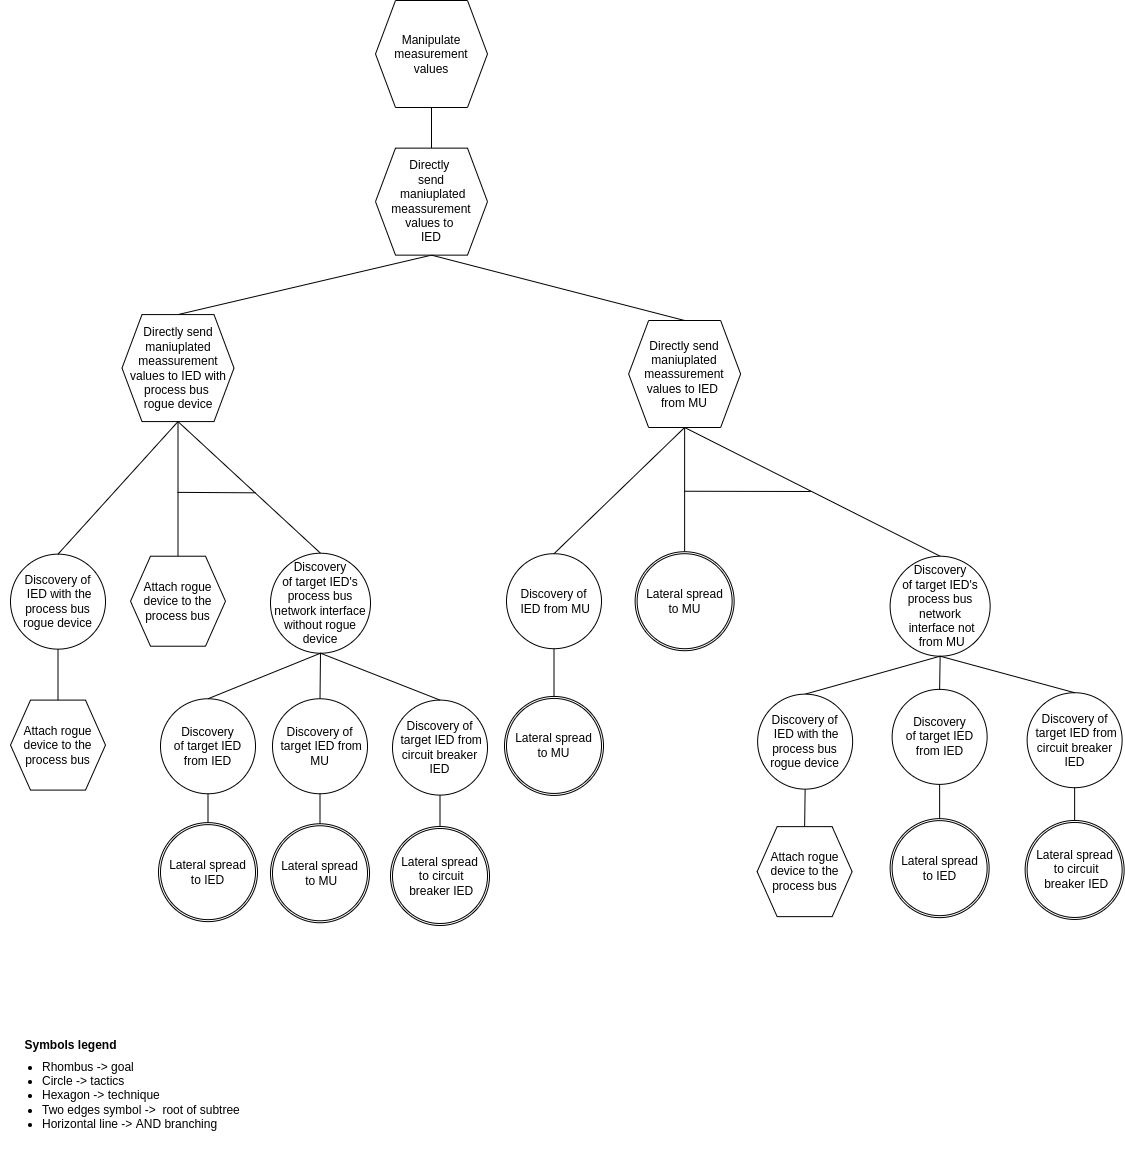

The diagram above was exported from draw.io. Its source (the exported page's mxGraphModel, read from the mxfile embedded in the PNG):
<mxGraphModel dx="3972" dy="905" grid="1" gridSize="10" guides="1" tooltips="1" connect="1" arrows="1" fold="1" page="1" pageScale="1" pageWidth="850" pageHeight="1100" math="0" shadow="0">
  <root>
    <mxCell id="0" />
    <mxCell id="1" parent="0" />
    <mxCell id="q_Y1FQsj2ikYlkpA-Gyn-50" value="&lt;font style=&quot;font-size: 12px&quot;&gt;Symbols legend&lt;/font&gt;" style="text;strokeColor=none;fillColor=none;html=1;fontSize=24;fontStyle=1;verticalAlign=middle;align=center;" parent="1" vertex="1">
      <mxGeometry x="-2530" y="1100.6999999999998" width="100" height="40" as="geometry" />
    </mxCell>
    <mxCell id="q_Y1FQsj2ikYlkpA-Gyn-52" value="&lt;ul&gt;&lt;li&gt;&lt;span&gt;Rhombus -&amp;gt; goal&lt;/span&gt;&lt;/li&gt;&lt;li&gt;&lt;span&gt;Circle -&amp;gt; tactics&lt;/span&gt;&lt;br&gt;&lt;/li&gt;&lt;li&gt;Hexagon -&amp;gt; technique&lt;/li&gt;&lt;li&gt;Two edges symbol -&amp;gt;&amp;nbsp; root of subtree&lt;/li&gt;&lt;li&gt;Horizontal line -&amp;gt; AND branching&lt;/li&gt;&lt;/ul&gt;" style="text;strokeColor=none;fillColor=none;html=1;whiteSpace=wrap;verticalAlign=middle;overflow=hidden;fontSize=12;" parent="1" vertex="1">
      <mxGeometry x="-2550" y="1110.7" width="256" height="129.3" as="geometry" />
    </mxCell>
    <mxCell id="9H-tE4e6yT4y3pQhg7dt-3" value="" style="endArrow=none;html=1;rounded=0;entryX=0.5;entryY=0;entryDx=0;entryDy=0;exitX=0.5;exitY=1;exitDx=0;exitDy=0;" parent="1" source="nbdmeN9ukbkjmMOt9uIb-3" target="2dhj_4RlpSU6l_lUr5A2-26" edge="1">
      <mxGeometry width="50" height="50" relative="1" as="geometry">
        <mxPoint x="-1280" y="283.52" as="sourcePoint" />
        <mxPoint x="-1273" y="349.46" as="targetPoint" />
      </mxGeometry>
    </mxCell>
    <mxCell id="9H-tE4e6yT4y3pQhg7dt-4" value="" style="endArrow=none;html=1;rounded=0;exitX=0.5;exitY=0;exitDx=0;exitDy=0;entryX=0.5;entryY=1;entryDx=0;entryDy=0;" parent="1" source="nbdmeN9ukbkjmMOt9uIb-3" target="nbdmeN9ukbkjmMOt9uIb-6" edge="1">
      <mxGeometry width="50" height="50" relative="1" as="geometry">
        <mxPoint x="-916.79" y="221.5" as="sourcePoint" />
        <mxPoint x="-168.25" y="140.5" as="targetPoint" />
      </mxGeometry>
    </mxCell>
    <mxCell id="nbdmeN9ukbkjmMOt9uIb-3" value="Directly &lt;br&gt;send&lt;br&gt;&amp;nbsp;maniuplated meassurement values to &lt;br&gt;IED" style="shape=hexagon;perimeter=hexagonPerimeter2;whiteSpace=wrap;html=1;fixedSize=1;" parent="1" vertex="1">
      <mxGeometry x="-2175" y="227.63999999999996" width="112" height="107" as="geometry" />
    </mxCell>
    <mxCell id="nbdmeN9ukbkjmMOt9uIb-6" value="Manipulate measurement values" style="shape=hexagon;perimeter=hexagonPerimeter2;whiteSpace=wrap;html=1;fixedSize=1;" parent="1" vertex="1">
      <mxGeometry x="-2175" y="80" width="112" height="107" as="geometry" />
    </mxCell>
    <mxCell id="XJ2tN9Py6yjStrmt5Zez-1" value="Attach rogue device to the process bus" style="shape=hexagon;perimeter=hexagonPerimeter2;whiteSpace=wrap;html=1;fixedSize=1;" parent="1" vertex="1">
      <mxGeometry x="-2540" y="779.5999999999999" width="95" height="90" as="geometry" />
    </mxCell>
    <mxCell id="XJ2tN9Py6yjStrmt5Zez-3" value="" style="endArrow=none;html=1;rounded=0;entryX=0.5;entryY=0;entryDx=0;entryDy=0;exitX=0.5;exitY=1;exitDx=0;exitDy=0;" parent="1" source="XJ2tN9Py6yjStrmt5Zez-5" target="XJ2tN9Py6yjStrmt5Zez-1" edge="1">
      <mxGeometry width="50" height="50" relative="1" as="geometry">
        <mxPoint x="-2472.75" y="739.4499999999999" as="sourcePoint" />
        <mxPoint x="-2492.75" y="779.4499999999999" as="targetPoint" />
      </mxGeometry>
    </mxCell>
    <mxCell id="XJ2tN9Py6yjStrmt5Zez-5" value="Discovery of&lt;br&gt;&amp;nbsp;IED with the process bus rogue device" style="ellipse;whiteSpace=wrap;html=1;aspect=fixed;" parent="1" vertex="1">
      <mxGeometry x="-2540" y="633.65" width="95" height="95" as="geometry" />
    </mxCell>
    <mxCell id="jbwDA76QQzVgQkV8scoy-10" value="" style="endArrow=none;html=1;rounded=0;exitX=0.5;exitY=1;exitDx=0;exitDy=0;entryX=0.5;entryY=0;entryDx=0;entryDy=0;" parent="1" source="nbdmeN9ukbkjmMOt9uIb-3" target="2dhj_4RlpSU6l_lUr5A2-30" edge="1">
      <mxGeometry width="50" height="50" relative="1" as="geometry">
        <mxPoint x="-1049.25" y="308.54999999999995" as="sourcePoint" />
        <mxPoint x="-971.25" y="328.54999999999995" as="targetPoint" />
      </mxGeometry>
    </mxCell>
    <mxCell id="UMl55oz8q9rSYLJt5LJV-1" value="Discovery of&lt;br&gt;&amp;nbsp;IED from MU" style="ellipse;whiteSpace=wrap;html=1;aspect=fixed;" parent="1" vertex="1">
      <mxGeometry x="-2044" y="633.21" width="95" height="95" as="geometry" />
    </mxCell>
    <mxCell id="UMl55oz8q9rSYLJt5LJV-4" value="" style="endArrow=none;html=1;rounded=0;entryX=0.5;entryY=1;entryDx=0;entryDy=0;" parent="1" source="Eut872XBqRHc3ZrEKKBh-3" target="UMl55oz8q9rSYLJt5LJV-1" edge="1">
      <mxGeometry width="50" height="50" relative="1" as="geometry">
        <mxPoint x="-2050" y="760" as="sourcePoint" />
        <mxPoint x="-1982.5" y="787.17" as="targetPoint" />
        <Array as="points" />
      </mxGeometry>
    </mxCell>
    <mxCell id="2dhj_4RlpSU6l_lUr5A2-26" value="Directly send maniuplated meassurement values to IED with process bus &lt;br&gt;rogue device" style="shape=hexagon;perimeter=hexagonPerimeter2;whiteSpace=wrap;html=1;fixedSize=1;" parent="1" vertex="1">
      <mxGeometry x="-2428.5" y="394.08000000000004" width="112" height="107" as="geometry" />
    </mxCell>
    <mxCell id="2dhj_4RlpSU6l_lUr5A2-29" value="" style="endArrow=none;html=1;rounded=0;exitX=0.5;exitY=1;exitDx=0;exitDy=0;entryX=0.5;entryY=0;entryDx=0;entryDy=0;" parent="1" source="2dhj_4RlpSU6l_lUr5A2-26" target="XJ2tN9Py6yjStrmt5Zez-5" edge="1">
      <mxGeometry width="50" height="50" relative="1" as="geometry">
        <mxPoint x="-2176.5" y="591.67" as="sourcePoint" />
        <mxPoint x="-2187" y="491.73999999999995" as="targetPoint" />
      </mxGeometry>
    </mxCell>
    <mxCell id="2dhj_4RlpSU6l_lUr5A2-30" value="Directly send maniuplated meassurement values to IED &lt;br&gt;from MU" style="shape=hexagon;perimeter=hexagonPerimeter2;whiteSpace=wrap;html=1;fixedSize=1;" parent="1" vertex="1">
      <mxGeometry x="-1921.87" y="399.99999999999994" width="112" height="107" as="geometry" />
    </mxCell>
    <mxCell id="2dhj_4RlpSU6l_lUr5A2-31" value="" style="endArrow=none;html=1;rounded=0;exitX=0.5;exitY=1;exitDx=0;exitDy=0;entryX=0.5;entryY=0;entryDx=0;entryDy=0;" parent="1" source="2dhj_4RlpSU6l_lUr5A2-30" target="UMl55oz8q9rSYLJt5LJV-1" edge="1">
      <mxGeometry width="50" height="50" relative="1" as="geometry">
        <mxPoint x="-1997.62" y="536.8499999999999" as="sourcePoint" />
        <mxPoint x="-2151.37" y="579.28" as="targetPoint" />
      </mxGeometry>
    </mxCell>
    <mxCell id="smcJVb3WNA7G4AS9atrX-1" value="" style="endArrow=none;html=1;rounded=0;exitX=0.5;exitY=1;exitDx=0;exitDy=0;entryX=0.5;entryY=0;entryDx=0;entryDy=0;" parent="1" source="2dhj_4RlpSU6l_lUr5A2-26" target="smcJVb3WNA7G4AS9atrX-4" edge="1">
      <mxGeometry width="50" height="50" relative="1" as="geometry">
        <mxPoint x="-2304" y="484.6900000000001" as="sourcePoint" />
        <mxPoint x="-2493" y="384.69" as="targetPoint" />
      </mxGeometry>
    </mxCell>
    <mxCell id="smcJVb3WNA7G4AS9atrX-2" value="" style="endArrow=none;html=1;rounded=0;exitX=0.5;exitY=1;exitDx=0;exitDy=0;entryX=0.5;entryY=0;entryDx=0;entryDy=0;" parent="1" source="2dhj_4RlpSU6l_lUr5A2-26" target="Wc3BPldIsUcrUfqzeBYM-33" edge="1">
      <mxGeometry width="50" height="50" relative="1" as="geometry">
        <mxPoint x="-2304" y="484.6900000000001" as="sourcePoint" />
        <mxPoint x="-2348" y="609.1899999999999" as="targetPoint" />
      </mxGeometry>
    </mxCell>
    <mxCell id="smcJVb3WNA7G4AS9atrX-3" value="" style="endArrow=none;html=1;rounded=0;" parent="1" edge="1">
      <mxGeometry width="50" height="50" relative="1" as="geometry">
        <mxPoint x="-2373" y="571.86" as="sourcePoint" />
        <mxPoint x="-2295" y="572.3199999999999" as="targetPoint" />
      </mxGeometry>
    </mxCell>
    <mxCell id="smcJVb3WNA7G4AS9atrX-4" value="Attach rogue device to the process bus" style="shape=hexagon;perimeter=hexagonPerimeter2;whiteSpace=wrap;html=1;fixedSize=1;" parent="1" vertex="1">
      <mxGeometry x="-2420" y="635.7099999999999" width="95" height="90" as="geometry" />
    </mxCell>
    <mxCell id="Wc3BPldIsUcrUfqzeBYM-32" value="" style="endArrow=none;html=1;rounded=0;entryX=0.5;entryY=0;entryDx=0;entryDy=0;" parent="1" source="Wc3BPldIsUcrUfqzeBYM-34" edge="1">
      <mxGeometry width="50" height="50" relative="1" as="geometry">
        <mxPoint x="-2342.25" y="876.7599999999998" as="sourcePoint" />
        <mxPoint x="-2342.5" y="907.26" as="targetPoint" />
      </mxGeometry>
    </mxCell>
    <mxCell id="Wc3BPldIsUcrUfqzeBYM-33" value="Discovery&lt;br&gt;of target IED's process bus network interface without rogue device" style="ellipse;whiteSpace=wrap;html=1;aspect=fixed;" parent="1" vertex="1">
      <mxGeometry x="-2280" y="632.7199999999999" width="100" height="100" as="geometry" />
    </mxCell>
    <mxCell id="Wc3BPldIsUcrUfqzeBYM-34" value="Discovery&lt;br&gt;of target IED from IED" style="ellipse;whiteSpace=wrap;html=1;aspect=fixed;" parent="1" vertex="1">
      <mxGeometry x="-2390" y="778.2599999999999" width="95" height="95" as="geometry" />
    </mxCell>
    <mxCell id="Wc3BPldIsUcrUfqzeBYM-35" value="" style="endArrow=none;html=1;rounded=0;entryX=0.5;entryY=0;entryDx=0;entryDy=0;exitX=0.5;exitY=1;exitDx=0;exitDy=0;" parent="1" source="Wc3BPldIsUcrUfqzeBYM-33" target="Wc3BPldIsUcrUfqzeBYM-34" edge="1">
      <mxGeometry width="50" height="50" relative="1" as="geometry">
        <mxPoint x="-2233" y="739.2199999999999" as="sourcePoint" />
        <mxPoint x="-2236.5" y="713.5999999999999" as="targetPoint" />
      </mxGeometry>
    </mxCell>
    <mxCell id="Wc3BPldIsUcrUfqzeBYM-45" value="Discovery of&lt;br&gt;&amp;nbsp;target IED from MU" style="ellipse;whiteSpace=wrap;html=1;aspect=fixed;" parent="1" vertex="1">
      <mxGeometry x="-2278" y="778.2599999999999" width="95" height="95" as="geometry" />
    </mxCell>
    <mxCell id="Wc3BPldIsUcrUfqzeBYM-46" value="" style="endArrow=none;html=1;rounded=0;entryX=0.5;entryY=1;entryDx=0;entryDy=0;" parent="1" target="Wc3BPldIsUcrUfqzeBYM-45" edge="1">
      <mxGeometry width="50" height="50" relative="1" as="geometry">
        <mxPoint x="-2230.5" y="905.26" as="sourcePoint" />
        <mxPoint x="-2218" y="868.7599999999999" as="targetPoint" />
        <Array as="points" />
      </mxGeometry>
    </mxCell>
    <mxCell id="Wc3BPldIsUcrUfqzeBYM-47" value="" style="endArrow=none;html=1;rounded=0;entryX=0.5;entryY=0;entryDx=0;entryDy=0;exitX=0.5;exitY=1;exitDx=0;exitDy=0;" parent="1" source="Wc3BPldIsUcrUfqzeBYM-33" target="Wc3BPldIsUcrUfqzeBYM-45" edge="1">
      <mxGeometry width="50" height="50" relative="1" as="geometry">
        <mxPoint x="-2292.5" y="729.2199999999999" as="sourcePoint" />
        <mxPoint x="-2207" y="719.0999999999999" as="targetPoint" />
      </mxGeometry>
    </mxCell>
    <mxCell id="D7rPpnNwgxipxdSlEya6-10" value="Discovery of&lt;br&gt;&amp;nbsp;target IED from circuit breaker IED" style="ellipse;whiteSpace=wrap;html=1;aspect=fixed;" parent="1" vertex="1">
      <mxGeometry x="-2158" y="779.5999999999999" width="95" height="95" as="geometry" />
    </mxCell>
    <mxCell id="D7rPpnNwgxipxdSlEya6-12" value="" style="endArrow=none;html=1;rounded=0;exitX=0.5;exitY=1;exitDx=0;exitDy=0;entryX=0.5;entryY=0;entryDx=0;entryDy=0;" parent="1" source="Wc3BPldIsUcrUfqzeBYM-33" target="D7rPpnNwgxipxdSlEya6-10" edge="1">
      <mxGeometry width="50" height="50" relative="1" as="geometry">
        <mxPoint x="-2220.5" y="736.7199999999998" as="sourcePoint" />
        <mxPoint x="-2332.5" y="788.2599999999998" as="targetPoint" />
      </mxGeometry>
    </mxCell>
    <mxCell id="D7rPpnNwgxipxdSlEya6-49" value="" style="endArrow=none;html=1;rounded=0;exitX=0.5;exitY=1;exitDx=0;exitDy=0;entryX=0.5;entryY=0;entryDx=0;entryDy=0;" parent="1" source="2dhj_4RlpSU6l_lUr5A2-30" edge="1">
      <mxGeometry width="50" height="50" relative="1" as="geometry">
        <mxPoint x="-1987.37" y="519.3100000000002" as="sourcePoint" />
        <mxPoint x="-1865.87" y="641.54" as="targetPoint" />
      </mxGeometry>
    </mxCell>
    <mxCell id="D7rPpnNwgxipxdSlEya6-50" value="" style="endArrow=none;html=1;rounded=0;exitX=0.5;exitY=1;exitDx=0;exitDy=0;entryX=0.5;entryY=0;entryDx=0;entryDy=0;" parent="1" source="2dhj_4RlpSU6l_lUr5A2-30" target="D7rPpnNwgxipxdSlEya6-68" edge="1">
      <mxGeometry width="50" height="50" relative="1" as="geometry">
        <mxPoint x="-1855.87" y="517" as="sourcePoint" />
        <mxPoint x="-1713.37" y="647.62" as="targetPoint" />
      </mxGeometry>
    </mxCell>
    <mxCell id="D7rPpnNwgxipxdSlEya6-52" value="" style="endArrow=none;html=1;rounded=0;" parent="1" edge="1">
      <mxGeometry width="50" height="50" relative="1" as="geometry">
        <mxPoint x="-1866" y="570.74" as="sourcePoint" />
        <mxPoint x="-1750" y="570.96" as="targetPoint" />
        <Array as="points">
          <mxPoint x="-1740" y="571" />
        </Array>
      </mxGeometry>
    </mxCell>
    <mxCell id="D7rPpnNwgxipxdSlEya6-68" value="Discovery&lt;br&gt;of target IED's process bus network&lt;br&gt;&amp;nbsp;interface not&lt;br&gt;&amp;nbsp;from MU" style="ellipse;whiteSpace=wrap;html=1;aspect=fixed;" parent="1" vertex="1">
      <mxGeometry x="-1660.37" y="635.7100000000003" width="100" height="100" as="geometry" />
    </mxCell>
    <mxCell id="D7rPpnNwgxipxdSlEya6-69" value="Discovery&lt;br&gt;of target IED from IED" style="ellipse;whiteSpace=wrap;html=1;aspect=fixed;" parent="1" vertex="1">
      <mxGeometry x="-1658.37" y="768.87" width="95" height="95" as="geometry" />
    </mxCell>
    <mxCell id="D7rPpnNwgxipxdSlEya6-70" value="" style="endArrow=none;html=1;rounded=0;entryX=0.5;entryY=0;entryDx=0;entryDy=0;exitX=0.5;exitY=1;exitDx=0;exitDy=0;" parent="1" source="D7rPpnNwgxipxdSlEya6-68" target="D7rPpnNwgxipxdSlEya6-69" edge="1">
      <mxGeometry width="50" height="50" relative="1" as="geometry">
        <mxPoint x="-1613.37" y="746.3800000000002" as="sourcePoint" />
        <mxPoint x="-1616.87" y="720.7600000000003" as="targetPoint" />
      </mxGeometry>
    </mxCell>
    <mxCell id="D7rPpnNwgxipxdSlEya6-83" value="" style="endArrow=none;html=1;rounded=0;entryX=0.5;entryY=0;entryDx=0;entryDy=0;exitX=0.5;exitY=1;exitDx=0;exitDy=0;" parent="1" source="D7rPpnNwgxipxdSlEya6-68" target="D7rPpnNwgxipxdSlEya6-86" edge="1">
      <mxGeometry width="50" height="50" relative="1" as="geometry">
        <mxPoint x="-1611.37" y="746.3800000000002" as="sourcePoint" />
        <mxPoint x="-1726.12" y="772.5700000000003" as="targetPoint" />
      </mxGeometry>
    </mxCell>
    <mxCell id="D7rPpnNwgxipxdSlEya6-84" value="Attach rogue device to the process bus" style="shape=hexagon;perimeter=hexagonPerimeter2;whiteSpace=wrap;html=1;fixedSize=1;" parent="1" vertex="1">
      <mxGeometry x="-1793.37" y="906.14" width="95" height="90" as="geometry" />
    </mxCell>
    <mxCell id="D7rPpnNwgxipxdSlEya6-85" value="" style="endArrow=none;html=1;rounded=0;entryX=0.5;entryY=0;entryDx=0;entryDy=0;exitX=0.5;exitY=1;exitDx=0;exitDy=0;" parent="1" source="D7rPpnNwgxipxdSlEya6-86" target="D7rPpnNwgxipxdSlEya6-84" edge="1">
      <mxGeometry width="50" height="50" relative="1" as="geometry">
        <mxPoint x="-1746.12" y="1078.14" as="sourcePoint" />
        <mxPoint x="-1766.12" y="1118.1399999999996" as="targetPoint" />
      </mxGeometry>
    </mxCell>
    <mxCell id="D7rPpnNwgxipxdSlEya6-86" value="Discovery of&lt;br&gt;&amp;nbsp;IED with the process bus rogue device" style="ellipse;whiteSpace=wrap;html=1;aspect=fixed;" parent="1" vertex="1">
      <mxGeometry x="-1792.87" y="773.64" width="95" height="95" as="geometry" />
    </mxCell>
    <mxCell id="D7rPpnNwgxipxdSlEya6-96" value="Discovery of&lt;br&gt;&amp;nbsp;target IED from circuit breaker IED" style="ellipse;whiteSpace=wrap;html=1;aspect=fixed;" parent="1" vertex="1">
      <mxGeometry x="-1523.37" y="772.2100000000003" width="95" height="95" as="geometry" />
    </mxCell>
    <mxCell id="D7rPpnNwgxipxdSlEya6-97" value="" style="endArrow=none;html=1;rounded=0;entryX=0.5;entryY=1;entryDx=0;entryDy=0;" parent="1" target="D7rPpnNwgxipxdSlEya6-96" edge="1">
      <mxGeometry width="50" height="50" relative="1" as="geometry">
        <mxPoint x="-1475.87" y="906.1600000000003" as="sourcePoint" />
        <mxPoint x="-1463.37" y="862.7100000000003" as="targetPoint" />
        <Array as="points" />
      </mxGeometry>
    </mxCell>
    <mxCell id="D7rPpnNwgxipxdSlEya6-98" value="" style="endArrow=none;html=1;rounded=0;exitX=0.5;exitY=1;exitDx=0;exitDy=0;entryX=0.5;entryY=0;entryDx=0;entryDy=0;" parent="1" source="D7rPpnNwgxipxdSlEya6-68" target="D7rPpnNwgxipxdSlEya6-96" edge="1">
      <mxGeometry width="50" height="50" relative="1" as="geometry">
        <mxPoint x="-1473.37" y="721.7799999999999" as="sourcePoint" />
        <mxPoint x="-1575.37" y="783.3199999999998" as="targetPoint" />
      </mxGeometry>
    </mxCell>
    <mxCell id="yaJKkz-B93BoxuXkvXco-1" value="" style="ellipse;whiteSpace=wrap;html=1;aspect=fixed;" parent="1" vertex="1">
      <mxGeometry x="-2392" y="902.1299999999999" width="99" height="99" as="geometry" />
    </mxCell>
    <mxCell id="yaJKkz-B93BoxuXkvXco-2" value="Lateral spread&lt;br&gt;to IED" style="ellipse;whiteSpace=wrap;html=1;aspect=fixed;" parent="1" vertex="1">
      <mxGeometry x="-2390" y="904.1299999999999" width="95" height="95" as="geometry" />
    </mxCell>
    <mxCell id="yaJKkz-B93BoxuXkvXco-3" value="" style="ellipse;whiteSpace=wrap;html=1;aspect=fixed;" parent="1" vertex="1">
      <mxGeometry x="-2280" y="903.2599999999999" width="99" height="99" as="geometry" />
    </mxCell>
    <mxCell id="yaJKkz-B93BoxuXkvXco-4" value="Lateral spread&lt;br&gt;&amp;nbsp;to MU" style="ellipse;whiteSpace=wrap;html=1;aspect=fixed;" parent="1" vertex="1">
      <mxGeometry x="-2278" y="905.2599999999999" width="95" height="95" as="geometry" />
    </mxCell>
    <mxCell id="yaJKkz-B93BoxuXkvXco-5" value="" style="endArrow=none;html=1;rounded=0;entryX=0.5;entryY=1;entryDx=0;entryDy=0;" parent="1" target="D7rPpnNwgxipxdSlEya6-10" edge="1">
      <mxGeometry width="50" height="50" relative="1" as="geometry">
        <mxPoint x="-2110.5" y="908.0000000000001" as="sourcePoint" />
        <mxPoint x="-2128" y="876.0600000000001" as="targetPoint" />
        <Array as="points" />
      </mxGeometry>
    </mxCell>
    <mxCell id="yaJKkz-B93BoxuXkvXco-6" value="" style="ellipse;whiteSpace=wrap;html=1;aspect=fixed;" parent="1" vertex="1">
      <mxGeometry x="-2160" y="905.9999999999999" width="99" height="99" as="geometry" />
    </mxCell>
    <mxCell id="yaJKkz-B93BoxuXkvXco-7" value="Lateral spread&lt;br&gt;&amp;nbsp;to circuit&lt;br&gt;&amp;nbsp;breaker IED" style="ellipse;whiteSpace=wrap;html=1;aspect=fixed;" parent="1" vertex="1">
      <mxGeometry x="-2158" y="907.9999999999999" width="95" height="95" as="geometry" />
    </mxCell>
    <mxCell id="yaJKkz-B93BoxuXkvXco-10" value="" style="ellipse;whiteSpace=wrap;html=1;aspect=fixed;" parent="1" vertex="1">
      <mxGeometry x="-1915.37" y="631.2099999999998" width="99" height="99" as="geometry" />
    </mxCell>
    <mxCell id="yaJKkz-B93BoxuXkvXco-11" value="Lateral spread&lt;br&gt;to MU" style="ellipse;whiteSpace=wrap;html=1;aspect=fixed;" parent="1" vertex="1">
      <mxGeometry x="-1913.37" y="633.2099999999998" width="95" height="95" as="geometry" />
    </mxCell>
    <mxCell id="yaJKkz-B93BoxuXkvXco-12" value="" style="endArrow=none;html=1;rounded=0;entryX=0.5;entryY=0;entryDx=0;entryDy=0;exitX=0.5;exitY=1;exitDx=0;exitDy=0;" parent="1" source="D7rPpnNwgxipxdSlEya6-69" target="yaJKkz-B93BoxuXkvXco-14" edge="1">
      <mxGeometry width="50" height="50" relative="1" as="geometry">
        <mxPoint x="-1630" y="870" as="sourcePoint" />
        <mxPoint x="-1610.62" y="888.2699999999999" as="targetPoint" />
        <Array as="points" />
      </mxGeometry>
    </mxCell>
    <mxCell id="yaJKkz-B93BoxuXkvXco-13" value="" style="ellipse;whiteSpace=wrap;html=1;aspect=fixed;" parent="1" vertex="1">
      <mxGeometry x="-1660.37" y="898.1399999999998" width="99" height="99" as="geometry" />
    </mxCell>
    <mxCell id="yaJKkz-B93BoxuXkvXco-14" value="Lateral spread&lt;br&gt;to IED" style="ellipse;whiteSpace=wrap;html=1;aspect=fixed;" parent="1" vertex="1">
      <mxGeometry x="-1658.37" y="900.1399999999998" width="95" height="95" as="geometry" />
    </mxCell>
    <mxCell id="yaJKkz-B93BoxuXkvXco-15" value="" style="ellipse;whiteSpace=wrap;html=1;aspect=fixed;" parent="1" vertex="1">
      <mxGeometry x="-1525.37" y="899.9599999999998" width="99" height="99" as="geometry" />
    </mxCell>
    <mxCell id="yaJKkz-B93BoxuXkvXco-16" value="Lateral spread&lt;br&gt;&amp;nbsp;to circuit&lt;br&gt;&amp;nbsp;breaker IED" style="ellipse;whiteSpace=wrap;html=1;aspect=fixed;" parent="1" vertex="1">
      <mxGeometry x="-1523.37" y="901.9599999999998" width="95" height="95" as="geometry" />
    </mxCell>
    <mxCell id="Eut872XBqRHc3ZrEKKBh-2" value="" style="ellipse;whiteSpace=wrap;html=1;aspect=fixed;" parent="1" vertex="1">
      <mxGeometry x="-2046" y="775.9399999999998" width="99" height="99" as="geometry" />
    </mxCell>
    <mxCell id="Eut872XBqRHc3ZrEKKBh-3" value="Lateral spread&lt;br&gt;to MU" style="ellipse;whiteSpace=wrap;html=1;aspect=fixed;" parent="1" vertex="1">
      <mxGeometry x="-2044" y="777.9399999999998" width="95" height="95" as="geometry" />
    </mxCell>
  </root>
</mxGraphModel>